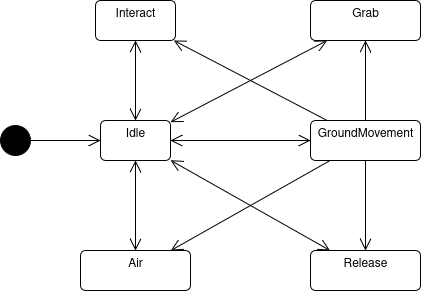

The diagram above was exported from draw.io. Its source (the exported page's mxGraphModel, read from the mxfile embedded in the PNG):
<mxGraphModel dx="1426" dy="766" grid="1" gridSize="10" guides="1" tooltips="1" connect="1" arrows="1" fold="1" page="1" pageScale="1" pageWidth="850" pageHeight="1100" math="0" shadow="0">
  <root>
    <mxCell id="0" />
    <mxCell id="1" parent="0" />
    <mxCell id="2" value="Idle" style="html=1;align=center;verticalAlign=top;rounded=1;absoluteArcSize=1;arcSize=10;dashed=0;whiteSpace=wrap;" vertex="1" parent="1">
      <mxGeometry x="200" y="340" width="70" height="40" as="geometry" />
    </mxCell>
    <mxCell id="3" style="edgeStyle=orthogonalEdgeStyle;rounded=0;orthogonalLoop=1;jettySize=auto;html=1;endArrow=open;endFill=0;endSize=10;" edge="1" source="4" target="2" parent="1">
      <mxGeometry relative="1" as="geometry" />
    </mxCell>
    <mxCell id="4" value="" style="ellipse;fillColor=strokeColor;html=1;" vertex="1" parent="1">
      <mxGeometry x="100" y="345" width="30" height="30" as="geometry" />
    </mxCell>
    <mxCell id="5" value="GroundMovement" style="html=1;align=center;verticalAlign=top;rounded=1;absoluteArcSize=1;arcSize=10;dashed=0;whiteSpace=wrap;" vertex="1" parent="1">
      <mxGeometry x="410" y="340" width="110" height="40" as="geometry" />
    </mxCell>
    <mxCell id="6" style="rounded=0;orthogonalLoop=1;jettySize=auto;html=1;endArrow=open;endFill=0;endSize=10;startArrow=open;startFill=0;startSize=10;" edge="1" source="2" target="5" parent="1">
      <mxGeometry relative="1" as="geometry">
        <mxPoint x="160" y="370" as="sourcePoint" />
        <mxPoint x="210" y="370" as="targetPoint" />
      </mxGeometry>
    </mxCell>
    <mxCell id="7" value="Air" style="html=1;align=center;verticalAlign=top;rounded=1;absoluteArcSize=1;arcSize=10;dashed=0;whiteSpace=wrap;" vertex="1" parent="1">
      <mxGeometry x="180" y="470" width="110" height="40" as="geometry" />
    </mxCell>
    <mxCell id="8" style="rounded=0;orthogonalLoop=1;jettySize=auto;html=1;endArrow=open;endFill=0;endSize=10;" edge="1" source="2" target="7" parent="1">
      <mxGeometry relative="1" as="geometry">
        <mxPoint x="280" y="370" as="sourcePoint" />
        <mxPoint x="340" y="370" as="targetPoint" />
      </mxGeometry>
    </mxCell>
    <mxCell id="9" style="rounded=0;orthogonalLoop=1;jettySize=auto;html=1;endArrow=open;endFill=0;endSize=10;" edge="1" source="5" target="7" parent="1">
      <mxGeometry relative="1" as="geometry">
        <mxPoint x="258" y="390" as="sourcePoint" />
        <mxPoint x="302" y="460" as="targetPoint" />
      </mxGeometry>
    </mxCell>
    <mxCell id="10" style="rounded=0;orthogonalLoop=1;jettySize=auto;html=1;endArrow=open;endFill=0;endSize=10;" edge="1" source="7" target="2" parent="1">
      <mxGeometry relative="1" as="geometry">
        <mxPoint x="258" y="390" as="sourcePoint" />
        <mxPoint x="302" y="460" as="targetPoint" />
      </mxGeometry>
    </mxCell>
    <mxCell id="11" value="Grab" style="html=1;align=center;verticalAlign=top;rounded=1;absoluteArcSize=1;arcSize=10;dashed=0;whiteSpace=wrap;" vertex="1" parent="1">
      <mxGeometry x="410" y="220" width="110" height="40" as="geometry" />
    </mxCell>
    <mxCell id="12" value="Release" style="html=1;align=center;verticalAlign=top;rounded=1;absoluteArcSize=1;arcSize=10;dashed=0;whiteSpace=wrap;" vertex="1" parent="1">
      <mxGeometry x="410" y="470" width="110" height="40" as="geometry" />
    </mxCell>
    <mxCell id="13" value="Interact" style="html=1;align=center;verticalAlign=top;rounded=1;absoluteArcSize=1;arcSize=10;dashed=0;whiteSpace=wrap;" vertex="1" parent="1">
      <mxGeometry x="195" y="220" width="80" height="40" as="geometry" />
    </mxCell>
    <mxCell id="14" style="rounded=0;orthogonalLoop=1;jettySize=auto;html=1;endArrow=open;endFill=0;endSize=10;startArrow=open;startFill=0;startSize=10;" edge="1" source="2" target="13" parent="1">
      <mxGeometry relative="1" as="geometry">
        <mxPoint x="280" y="385" as="sourcePoint" />
        <mxPoint x="338" y="410" as="targetPoint" />
      </mxGeometry>
    </mxCell>
    <mxCell id="15" style="rounded=0;orthogonalLoop=1;jettySize=auto;html=1;endArrow=open;endFill=0;endSize=10;startArrow=open;startFill=0;startSize=10;" edge="1" source="2" target="11" parent="1">
      <mxGeometry relative="1" as="geometry">
        <mxPoint x="244" y="350" as="sourcePoint" />
        <mxPoint x="241" y="240" as="targetPoint" />
      </mxGeometry>
    </mxCell>
    <mxCell id="16" style="rounded=0;orthogonalLoop=1;jettySize=auto;html=1;endArrow=open;endFill=0;endSize=10;startArrow=open;startFill=0;startSize=10;" edge="1" source="2" target="12" parent="1">
      <mxGeometry relative="1" as="geometry">
        <mxPoint x="263" y="350" as="sourcePoint" />
        <mxPoint x="377" y="220" as="targetPoint" />
      </mxGeometry>
    </mxCell>
    <mxCell id="17" style="rounded=0;orthogonalLoop=1;jettySize=auto;html=1;endArrow=open;endFill=0;endSize=10;" edge="1" source="5" target="12" parent="1">
      <mxGeometry relative="1" as="geometry">
        <mxPoint x="426" y="450" as="sourcePoint" />
        <mxPoint x="354" y="480" as="targetPoint" />
      </mxGeometry>
    </mxCell>
    <mxCell id="18" style="rounded=0;orthogonalLoop=1;jettySize=auto;html=1;endArrow=open;endFill=0;endSize=10;" edge="1" source="5" target="11" parent="1">
      <mxGeometry relative="1" as="geometry">
        <mxPoint x="475" y="390" as="sourcePoint" />
        <mxPoint x="475" y="480" as="targetPoint" />
      </mxGeometry>
    </mxCell>
    <mxCell id="19" style="rounded=0;orthogonalLoop=1;jettySize=auto;html=1;endArrow=open;endFill=0;endSize=10;" edge="1" source="5" target="13" parent="1">
      <mxGeometry relative="1" as="geometry">
        <mxPoint x="410" y="350" as="sourcePoint" />
        <mxPoint x="415" y="270" as="targetPoint" />
      </mxGeometry>
    </mxCell>
  </root>
</mxGraphModel>